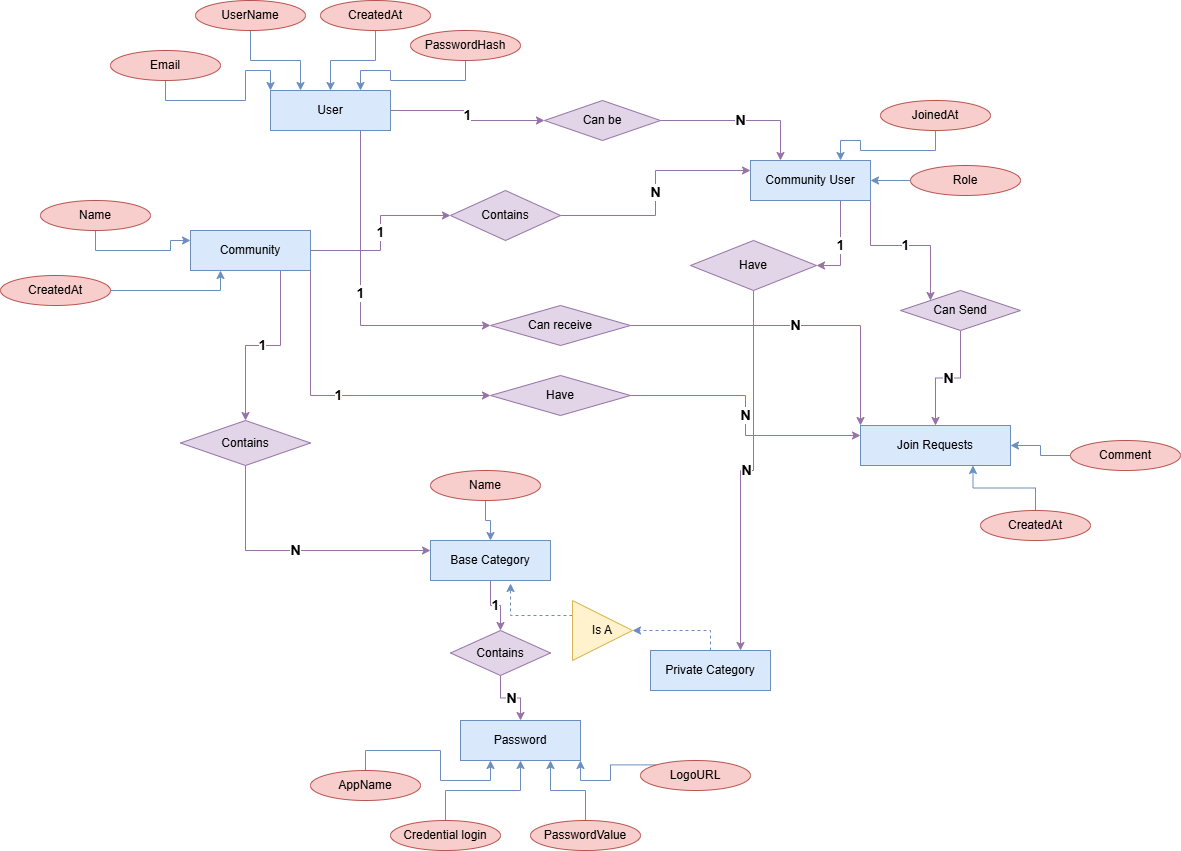

The diagram above was exported from draw.io. Its source (the exported page's mxGraphModel, read from the mxfile embedded in the PNG):
<mxGraphModel dx="1788" dy="569" grid="1" gridSize="10" guides="1" tooltips="1" connect="1" arrows="1" fold="1" page="1" pageScale="1" pageWidth="827" pageHeight="1169" math="0" shadow="0">
  <root>
    <mxCell id="0" />
    <mxCell id="1" parent="0" />
    <mxCell id="04_HVu16yO7dh99fWhzF-29" edge="1" parent="1" source="04_HVu16yO7dh99fWhzF-2" style="edgeStyle=orthogonalEdgeStyle;rounded=0;orthogonalLoop=1;jettySize=auto;html=1;exitX=0.75;exitY=1;exitDx=0;exitDy=0;entryX=1;entryY=0.5;entryDx=0;entryDy=0;fillColor=#e1d5e7;strokeColor=#9673a6;" target="04_HVu16yO7dh99fWhzF-28" value="&lt;font style=&quot;font-size: 14px;&quot;&gt;&lt;b style=&quot;&quot;&gt;1&lt;/b&gt;&lt;/font&gt;">
      <mxGeometry relative="1" as="geometry">
        <mxPoint x="496.99999999999955" y="540" as="targetPoint" />
      </mxGeometry>
    </mxCell>
    <mxCell id="20Cb8FZLNHltjYt8rWzB-20" edge="1" parent="1" source="04_HVu16yO7dh99fWhzF-1" style="edgeStyle=orthogonalEdgeStyle;rounded=0;orthogonalLoop=1;jettySize=auto;html=1;exitX=1;exitY=0.5;exitDx=0;exitDy=0;entryX=0;entryY=0.5;entryDx=0;entryDy=0;fillColor=#e1d5e7;strokeColor=#9673a6;" target="20Cb8FZLNHltjYt8rWzB-19" value="&lt;font style=&quot;font-size: 14px;&quot;&gt;&lt;b&gt;1&lt;/b&gt;&lt;/font&gt;">
      <mxGeometry relative="1" as="geometry" />
    </mxCell>
    <mxCell id="pYy66U4kXFqGuyMn6Hwq-11" edge="1" parent="1" source="04_HVu16yO7dh99fWhzF-1" style="edgeStyle=orthogonalEdgeStyle;rounded=0;orthogonalLoop=1;jettySize=auto;html=1;exitX=0.75;exitY=1;exitDx=0;exitDy=0;entryX=0;entryY=0.5;entryDx=0;entryDy=0;fillColor=#e1d5e7;strokeColor=#9673a6;" target="pYy66U4kXFqGuyMn6Hwq-10" value="&lt;font style=&quot;font-size: 14px;&quot;&gt;&lt;b style=&quot;&quot;&gt;1&lt;/b&gt;&lt;/font&gt;">
      <mxGeometry relative="1" as="geometry" />
    </mxCell>
    <mxCell id="04_HVu16yO7dh99fWhzF-1" parent="1" style="rounded=0;whiteSpace=wrap;html=1;fillColor=#dae8fc;strokeColor=#6c8ebf;" value="User" vertex="1">
      <mxGeometry height="40" width="120" x="-40" y="280" as="geometry" />
    </mxCell>
    <mxCell id="pYy66U4kXFqGuyMn6Hwq-20" edge="1" parent="1" source="04_HVu16yO7dh99fWhzF-2" style="edgeStyle=orthogonalEdgeStyle;rounded=0;orthogonalLoop=1;jettySize=auto;html=1;exitX=1;exitY=1;exitDx=0;exitDy=0;entryX=0;entryY=0;entryDx=0;entryDy=0;fillColor=#e1d5e7;strokeColor=#9673a6;" target="pYy66U4kXFqGuyMn6Hwq-19" value="&lt;font style=&quot;font-size: 14px;&quot;&gt;&lt;b&gt;1&lt;/b&gt;&lt;/font&gt;">
      <mxGeometry relative="1" as="geometry" />
    </mxCell>
    <mxCell id="04_HVu16yO7dh99fWhzF-2" parent="1" style="rounded=0;whiteSpace=wrap;html=1;fillColor=#dae8fc;strokeColor=#6c8ebf;" value="Community User" vertex="1">
      <mxGeometry height="40" width="120" x="440" y="350" as="geometry" />
    </mxCell>
    <mxCell id="04_HVu16yO7dh99fWhzF-32" edge="1" parent="1" source="04_HVu16yO7dh99fWhzF-3" style="edgeStyle=orthogonalEdgeStyle;rounded=0;orthogonalLoop=1;jettySize=auto;html=1;exitX=0.75;exitY=1;exitDx=0;exitDy=0;entryX=0.5;entryY=0;entryDx=0;entryDy=0;fillColor=#e1d5e7;strokeColor=#9673a6;" target="04_HVu16yO7dh99fWhzF-31" value="&lt;font style=&quot;font-size: 14px;&quot;&gt;&lt;b&gt;1&lt;/b&gt;&lt;/font&gt;">
      <mxGeometry relative="1" as="geometry" />
    </mxCell>
    <mxCell id="04_HVu16yO7dh99fWhzF-53" edge="1" parent="1" source="04_HVu16yO7dh99fWhzF-3" style="edgeStyle=orthogonalEdgeStyle;rounded=0;orthogonalLoop=1;jettySize=auto;html=1;exitX=1;exitY=0.5;exitDx=0;exitDy=0;entryX=0;entryY=0.5;entryDx=0;entryDy=0;fillColor=#e1d5e7;strokeColor=#9673a6;" target="04_HVu16yO7dh99fWhzF-52" value="&lt;font style=&quot;font-size: 14px;&quot;&gt;&lt;b&gt;1&lt;/b&gt;&lt;/font&gt;">
      <mxGeometry relative="1" as="geometry" />
    </mxCell>
    <mxCell id="pYy66U4kXFqGuyMn6Hwq-16" edge="1" parent="1" source="04_HVu16yO7dh99fWhzF-3" style="edgeStyle=orthogonalEdgeStyle;rounded=0;orthogonalLoop=1;jettySize=auto;html=1;exitX=1;exitY=1;exitDx=0;exitDy=0;entryX=0;entryY=0.5;entryDx=0;entryDy=0;fillColor=#e1d5e7;strokeColor=#9673a6;" target="pYy66U4kXFqGuyMn6Hwq-15" value="&lt;font style=&quot;font-size: 14px;&quot;&gt;&lt;b&gt;1&lt;/b&gt;&lt;/font&gt;">
      <mxGeometry relative="1" as="geometry" />
    </mxCell>
    <mxCell id="04_HVu16yO7dh99fWhzF-3" parent="1" style="rounded=0;whiteSpace=wrap;html=1;fillColor=#dae8fc;strokeColor=#6c8ebf;" value="Community" vertex="1">
      <mxGeometry height="40" width="120" x="-120" y="420" as="geometry" />
    </mxCell>
    <mxCell id="H02DUD6s2hJHAGBmF_Q5-6" edge="1" parent="1" source="04_HVu16yO7dh99fWhzF-5" style="edgeStyle=orthogonalEdgeStyle;rounded=0;orthogonalLoop=1;jettySize=auto;html=1;exitX=0.5;exitY=0;exitDx=0;exitDy=0;entryX=1;entryY=0.5;entryDx=0;entryDy=0;dashed=1;fillColor=#dae8fc;strokeColor=#6c8ebf;" target="H02DUD6s2hJHAGBmF_Q5-5">
      <mxGeometry relative="1" as="geometry" />
    </mxCell>
    <mxCell id="04_HVu16yO7dh99fWhzF-5" parent="1" style="rounded=0;whiteSpace=wrap;html=1;fillColor=#dae8fc;strokeColor=#6c8ebf;" value="Private Category" vertex="1">
      <mxGeometry height="40" width="120" x="340" y="840" as="geometry" />
    </mxCell>
    <mxCell id="04_HVu16yO7dh99fWhzF-6" parent="1" style="rounded=0;whiteSpace=wrap;html=1;fillColor=#dae8fc;strokeColor=#6c8ebf;" value="Password" vertex="1">
      <mxGeometry height="40" width="120" x="150" y="910" as="geometry" />
    </mxCell>
    <mxCell id="04_HVu16yO7dh99fWhzF-19" edge="1" parent="1" source="04_HVu16yO7dh99fWhzF-11" style="edgeStyle=orthogonalEdgeStyle;rounded=0;orthogonalLoop=1;jettySize=auto;html=1;exitX=0.5;exitY=0;exitDx=0;exitDy=0;fillColor=#dae8fc;strokeColor=#6c8ebf;" target="04_HVu16yO7dh99fWhzF-6">
      <mxGeometry relative="1" as="geometry" />
    </mxCell>
    <mxCell id="04_HVu16yO7dh99fWhzF-11" parent="1" style="ellipse;whiteSpace=wrap;html=1;fillColor=#f8cecc;strokeColor=#b85450;" value="Credential login" vertex="1">
      <mxGeometry height="30" width="110" x="80" y="1010" as="geometry" />
    </mxCell>
    <mxCell id="04_HVu16yO7dh99fWhzF-18" edge="1" parent="1" source="04_HVu16yO7dh99fWhzF-12" style="edgeStyle=orthogonalEdgeStyle;rounded=0;orthogonalLoop=1;jettySize=auto;html=1;exitX=0.5;exitY=0;exitDx=0;exitDy=0;entryX=0.25;entryY=1;entryDx=0;entryDy=0;fillColor=#dae8fc;strokeColor=#6c8ebf;" target="04_HVu16yO7dh99fWhzF-6">
      <mxGeometry relative="1" as="geometry" />
    </mxCell>
    <mxCell id="04_HVu16yO7dh99fWhzF-12" parent="1" style="ellipse;whiteSpace=wrap;html=1;fillColor=#f8cecc;strokeColor=#b85450;" value="AppName" vertex="1">
      <mxGeometry height="30" width="110" y="960" as="geometry" />
    </mxCell>
    <mxCell id="04_HVu16yO7dh99fWhzF-20" edge="1" parent="1" source="04_HVu16yO7dh99fWhzF-17" style="edgeStyle=orthogonalEdgeStyle;rounded=0;orthogonalLoop=1;jettySize=auto;html=1;exitX=0.5;exitY=0;exitDx=0;exitDy=0;entryX=0.75;entryY=1;entryDx=0;entryDy=0;fillColor=#dae8fc;strokeColor=#6c8ebf;" target="04_HVu16yO7dh99fWhzF-6">
      <mxGeometry relative="1" as="geometry" />
    </mxCell>
    <mxCell id="04_HVu16yO7dh99fWhzF-17" parent="1" style="ellipse;whiteSpace=wrap;html=1;fillColor=#f8cecc;strokeColor=#b85450;" value="PasswordValue" vertex="1">
      <mxGeometry height="30" width="110" x="220" y="1010" as="geometry" />
    </mxCell>
    <mxCell id="20Cb8FZLNHltjYt8rWzB-5" edge="1" parent="1" source="04_HVu16yO7dh99fWhzF-21" style="edgeStyle=orthogonalEdgeStyle;rounded=0;orthogonalLoop=1;jettySize=auto;html=1;exitX=0.5;exitY=1;exitDx=0;exitDy=0;fillColor=#e1d5e7;strokeColor=#9673a6;" target="20Cb8FZLNHltjYt8rWzB-4" value="&lt;font style=&quot;font-size: 14px;&quot;&gt;&lt;b&gt;1&lt;/b&gt;&lt;/font&gt;">
      <mxGeometry relative="1" as="geometry" />
    </mxCell>
    <mxCell id="04_HVu16yO7dh99fWhzF-21" parent="1" style="rounded=0;whiteSpace=wrap;html=1;fillColor=#dae8fc;strokeColor=#6c8ebf;" value="Base Category" vertex="1">
      <mxGeometry height="40" width="120" x="120" y="730" as="geometry" />
    </mxCell>
    <mxCell id="04_HVu16yO7dh99fWhzF-24" edge="1" parent="1" source="H02DUD6s2hJHAGBmF_Q5-5" style="edgeStyle=orthogonalEdgeStyle;rounded=0;orthogonalLoop=1;jettySize=auto;html=1;exitX=0;exitY=0.25;exitDx=0;exitDy=0;entryX=0.667;entryY=1.075;entryDx=0;entryDy=0;entryPerimeter=0;fillColor=#dae8fc;strokeColor=#6c8ebf;dashed=1;" target="04_HVu16yO7dh99fWhzF-21">
      <mxGeometry relative="1" as="geometry" />
    </mxCell>
    <mxCell id="04_HVu16yO7dh99fWhzF-30" edge="1" parent="1" source="04_HVu16yO7dh99fWhzF-28" style="edgeStyle=orthogonalEdgeStyle;rounded=0;orthogonalLoop=1;jettySize=auto;html=1;exitX=0.5;exitY=1;exitDx=0;exitDy=0;entryX=0.75;entryY=0;entryDx=0;entryDy=0;fillColor=#e1d5e7;strokeColor=#9673a6;" target="04_HVu16yO7dh99fWhzF-5" value="&lt;font style=&quot;font-size: 14px;&quot;&gt;&lt;b&gt;N&lt;/b&gt;&lt;/font&gt;">
      <mxGeometry relative="1" as="geometry" />
    </mxCell>
    <mxCell id="04_HVu16yO7dh99fWhzF-28" parent="1" style="rhombus;whiteSpace=wrap;html=1;fillColor=#e1d5e7;strokeColor=#9673a6;" value="Have" vertex="1">
      <mxGeometry height="50" width="126" x="380" y="430" as="geometry" />
    </mxCell>
    <mxCell id="04_HVu16yO7dh99fWhzF-33" edge="1" parent="1" source="04_HVu16yO7dh99fWhzF-31" style="edgeStyle=orthogonalEdgeStyle;rounded=0;orthogonalLoop=1;jettySize=auto;html=1;exitX=0.5;exitY=1;exitDx=0;exitDy=0;entryX=0;entryY=0.25;entryDx=0;entryDy=0;fillColor=#e1d5e7;strokeColor=#9673a6;" target="04_HVu16yO7dh99fWhzF-21" value="&lt;font style=&quot;font-size: 14px;&quot;&gt;&lt;b&gt;N&lt;/b&gt;&lt;/font&gt;">
      <mxGeometry relative="1" as="geometry" />
    </mxCell>
    <mxCell id="04_HVu16yO7dh99fWhzF-31" parent="1" style="rhombus;whiteSpace=wrap;html=1;fillColor=#e1d5e7;strokeColor=#9673a6;" value="Contains" vertex="1">
      <mxGeometry height="45" width="130" x="-130" y="610" as="geometry" />
    </mxCell>
    <mxCell id="04_HVu16yO7dh99fWhzF-36" edge="1" parent="1" source="04_HVu16yO7dh99fWhzF-35" style="edgeStyle=orthogonalEdgeStyle;rounded=0;orthogonalLoop=1;jettySize=auto;html=1;exitX=0.5;exitY=1;exitDx=0;exitDy=0;entryX=0;entryY=0.25;entryDx=0;entryDy=0;fillColor=#dae8fc;strokeColor=#6c8ebf;" target="04_HVu16yO7dh99fWhzF-3">
      <mxGeometry relative="1" as="geometry" />
    </mxCell>
    <mxCell id="04_HVu16yO7dh99fWhzF-35" parent="1" style="ellipse;whiteSpace=wrap;html=1;fillColor=#f8cecc;strokeColor=#b85450;" value="Name" vertex="1">
      <mxGeometry height="30" width="110" x="-270" y="390" as="geometry" />
    </mxCell>
    <mxCell id="04_HVu16yO7dh99fWhzF-38" edge="1" parent="1" source="04_HVu16yO7dh99fWhzF-37" style="edgeStyle=orthogonalEdgeStyle;rounded=0;orthogonalLoop=1;jettySize=auto;html=1;exitX=1;exitY=0.5;exitDx=0;exitDy=0;entryX=0.25;entryY=1;entryDx=0;entryDy=0;fillColor=#dae8fc;strokeColor=#6c8ebf;" target="04_HVu16yO7dh99fWhzF-3">
      <mxGeometry relative="1" as="geometry" />
    </mxCell>
    <mxCell id="04_HVu16yO7dh99fWhzF-37" parent="1" style="ellipse;whiteSpace=wrap;html=1;fillColor=#f8cecc;strokeColor=#b85450;" value="CreatedAt" vertex="1">
      <mxGeometry height="30" width="110" x="-310" y="465" as="geometry" />
    </mxCell>
    <mxCell id="04_HVu16yO7dh99fWhzF-48" edge="1" parent="1" source="04_HVu16yO7dh99fWhzF-47" style="edgeStyle=orthogonalEdgeStyle;rounded=0;orthogonalLoop=1;jettySize=auto;html=1;exitX=0;exitY=0.5;exitDx=0;exitDy=0;entryX=1;entryY=0.5;entryDx=0;entryDy=0;fillColor=#dae8fc;strokeColor=#6c8ebf;" target="04_HVu16yO7dh99fWhzF-2">
      <mxGeometry relative="1" as="geometry" />
    </mxCell>
    <mxCell id="04_HVu16yO7dh99fWhzF-47" parent="1" style="ellipse;whiteSpace=wrap;html=1;fillColor=#f8cecc;strokeColor=#b85450;" value="Role" vertex="1">
      <mxGeometry height="30" width="110" x="600" y="355" as="geometry" />
    </mxCell>
    <mxCell id="04_HVu16yO7dh99fWhzF-54" edge="1" parent="1" source="04_HVu16yO7dh99fWhzF-52" style="edgeStyle=orthogonalEdgeStyle;rounded=0;orthogonalLoop=1;jettySize=auto;html=1;exitX=1;exitY=0.5;exitDx=0;exitDy=0;entryX=0;entryY=0.25;entryDx=0;entryDy=0;fillColor=#e1d5e7;strokeColor=#9673a6;" target="04_HVu16yO7dh99fWhzF-2" value="&lt;font style=&quot;font-size: 14px;&quot;&gt;&lt;b&gt;N&lt;/b&gt;&lt;/font&gt;">
      <mxGeometry relative="1" as="geometry">
        <mxPoint x="340" y="515" as="sourcePoint" />
      </mxGeometry>
    </mxCell>
    <mxCell id="04_HVu16yO7dh99fWhzF-52" parent="1" style="rhombus;whiteSpace=wrap;html=1;fillColor=#e1d5e7;strokeColor=#9673a6;" value="Contains" vertex="1">
      <mxGeometry height="50" width="110" x="140" y="380" as="geometry" />
    </mxCell>
    <mxCell id="20Cb8FZLNHltjYt8rWzB-6" edge="1" parent="1" source="20Cb8FZLNHltjYt8rWzB-4" style="edgeStyle=orthogonalEdgeStyle;rounded=0;orthogonalLoop=1;jettySize=auto;html=1;exitX=0.5;exitY=1;exitDx=0;exitDy=0;entryX=0.5;entryY=0;entryDx=0;entryDy=0;fillColor=#e1d5e7;strokeColor=#9673a6;" target="04_HVu16yO7dh99fWhzF-6" value="&lt;font style=&quot;font-size: 14px;&quot;&gt;&lt;b&gt;N&lt;/b&gt;&lt;/font&gt;">
      <mxGeometry relative="1" as="geometry" />
    </mxCell>
    <mxCell id="20Cb8FZLNHltjYt8rWzB-4" parent="1" style="rhombus;whiteSpace=wrap;html=1;fillColor=#e1d5e7;strokeColor=#9673a6;" value="Contains" vertex="1">
      <mxGeometry height="45" width="100" x="140" y="820" as="geometry" />
    </mxCell>
    <mxCell id="20Cb8FZLNHltjYt8rWzB-8" edge="1" parent="1" source="20Cb8FZLNHltjYt8rWzB-7" style="edgeStyle=orthogonalEdgeStyle;rounded=0;orthogonalLoop=1;jettySize=auto;html=1;exitX=0.5;exitY=1;exitDx=0;exitDy=0;entryX=0;entryY=0;entryDx=0;entryDy=0;fillColor=#dae8fc;strokeColor=#6c8ebf;" target="04_HVu16yO7dh99fWhzF-1">
      <mxGeometry relative="1" as="geometry" />
    </mxCell>
    <mxCell id="20Cb8FZLNHltjYt8rWzB-7" parent="1" style="ellipse;whiteSpace=wrap;html=1;fillColor=#f8cecc;strokeColor=#b85450;" value="Email" vertex="1">
      <mxGeometry height="30" width="110" x="-200" y="240" as="geometry" />
    </mxCell>
    <mxCell id="20Cb8FZLNHltjYt8rWzB-10" edge="1" parent="1" source="20Cb8FZLNHltjYt8rWzB-9" style="edgeStyle=orthogonalEdgeStyle;rounded=0;orthogonalLoop=1;jettySize=auto;html=1;exitX=0.5;exitY=1;exitDx=0;exitDy=0;entryX=0.25;entryY=0;entryDx=0;entryDy=0;fillColor=#dae8fc;strokeColor=#6c8ebf;" target="04_HVu16yO7dh99fWhzF-1">
      <mxGeometry relative="1" as="geometry" />
    </mxCell>
    <mxCell id="20Cb8FZLNHltjYt8rWzB-9" parent="1" style="ellipse;whiteSpace=wrap;html=1;fillColor=#f8cecc;strokeColor=#b85450;" value="UserName" vertex="1">
      <mxGeometry height="30" width="110" x="-115" y="190" as="geometry" />
    </mxCell>
    <mxCell id="20Cb8FZLNHltjYt8rWzB-13" edge="1" parent="1" source="20Cb8FZLNHltjYt8rWzB-11" style="edgeStyle=orthogonalEdgeStyle;rounded=0;orthogonalLoop=1;jettySize=auto;html=1;exitX=0.5;exitY=1;exitDx=0;exitDy=0;fillColor=#dae8fc;strokeColor=#6c8ebf;" target="04_HVu16yO7dh99fWhzF-1">
      <mxGeometry relative="1" as="geometry" />
    </mxCell>
    <mxCell id="20Cb8FZLNHltjYt8rWzB-11" parent="1" style="ellipse;whiteSpace=wrap;html=1;fillColor=#f8cecc;strokeColor=#b85450;" value="CreatedAt" vertex="1">
      <mxGeometry height="30" width="110" x="10" y="190" as="geometry" />
    </mxCell>
    <mxCell id="20Cb8FZLNHltjYt8rWzB-15" edge="1" parent="1" source="20Cb8FZLNHltjYt8rWzB-14" style="edgeStyle=orthogonalEdgeStyle;rounded=0;orthogonalLoop=1;jettySize=auto;html=1;exitX=0.5;exitY=1;exitDx=0;exitDy=0;entryX=0.75;entryY=0;entryDx=0;entryDy=0;fillColor=#dae8fc;strokeColor=#6c8ebf;" target="04_HVu16yO7dh99fWhzF-1">
      <mxGeometry relative="1" as="geometry" />
    </mxCell>
    <mxCell id="20Cb8FZLNHltjYt8rWzB-14" parent="1" style="ellipse;whiteSpace=wrap;html=1;fillColor=#f8cecc;strokeColor=#b85450;" value="PasswordHash" vertex="1">
      <mxGeometry height="30" width="110" x="100" y="220" as="geometry" />
    </mxCell>
    <mxCell id="20Cb8FZLNHltjYt8rWzB-18" edge="1" parent="1" source="20Cb8FZLNHltjYt8rWzB-17" style="edgeStyle=orthogonalEdgeStyle;rounded=0;orthogonalLoop=1;jettySize=auto;html=1;exitX=0.5;exitY=1;exitDx=0;exitDy=0;entryX=0.75;entryY=0;entryDx=0;entryDy=0;fillColor=#dae8fc;strokeColor=#6c8ebf;" target="04_HVu16yO7dh99fWhzF-2">
      <mxGeometry relative="1" as="geometry" />
    </mxCell>
    <mxCell id="20Cb8FZLNHltjYt8rWzB-17" parent="1" style="ellipse;whiteSpace=wrap;html=1;fillColor=#f8cecc;strokeColor=#b85450;" value="JoinedAt" vertex="1">
      <mxGeometry height="30" width="110" x="570" y="290" as="geometry" />
    </mxCell>
    <mxCell id="20Cb8FZLNHltjYt8rWzB-21" edge="1" parent="1" source="20Cb8FZLNHltjYt8rWzB-19" style="edgeStyle=orthogonalEdgeStyle;rounded=0;orthogonalLoop=1;jettySize=auto;html=1;exitX=1;exitY=0.5;exitDx=0;exitDy=0;entryX=0.25;entryY=0;entryDx=0;entryDy=0;fillColor=#e1d5e7;strokeColor=#9673a6;" target="04_HVu16yO7dh99fWhzF-2" value="&lt;font style=&quot;font-size: 14px;&quot;&gt;&lt;b&gt;N&lt;/b&gt;&lt;/font&gt;">
      <mxGeometry relative="1" as="geometry" />
    </mxCell>
    <mxCell id="20Cb8FZLNHltjYt8rWzB-19" parent="1" style="rhombus;whiteSpace=wrap;html=1;fillColor=#e1d5e7;strokeColor=#9673a6;" value="Can be" vertex="1">
      <mxGeometry height="40" width="116" x="234" y="290" as="geometry" />
    </mxCell>
    <mxCell id="20Cb8FZLNHltjYt8rWzB-23" edge="1" parent="1" source="20Cb8FZLNHltjYt8rWzB-22" style="edgeStyle=orthogonalEdgeStyle;rounded=0;orthogonalLoop=1;jettySize=auto;html=1;exitX=0.5;exitY=1;exitDx=0;exitDy=0;entryX=0.5;entryY=0;entryDx=0;entryDy=0;fillColor=#dae8fc;strokeColor=#6c8ebf;" target="04_HVu16yO7dh99fWhzF-21">
      <mxGeometry relative="1" as="geometry" />
    </mxCell>
    <mxCell id="20Cb8FZLNHltjYt8rWzB-22" parent="1" style="ellipse;whiteSpace=wrap;html=1;fillColor=#f8cecc;strokeColor=#b85450;" value="Name" vertex="1">
      <mxGeometry height="30" width="110" x="120" y="660" as="geometry" />
    </mxCell>
    <mxCell id="H02DUD6s2hJHAGBmF_Q5-5" parent="1" style="triangle;whiteSpace=wrap;html=1;fillColor=#fff2cc;strokeColor=#d6b656;" value="Is A" vertex="1">
      <mxGeometry height="60" width="60" x="262" y="790" as="geometry" />
    </mxCell>
    <mxCell id="H02DUD6s2hJHAGBmF_Q5-11" edge="1" parent="1" source="H02DUD6s2hJHAGBmF_Q5-10" style="edgeStyle=orthogonalEdgeStyle;rounded=0;orthogonalLoop=1;jettySize=auto;html=1;exitX=0;exitY=0;exitDx=0;exitDy=0;entryX=1;entryY=1;entryDx=0;entryDy=0;fillColor=#dae8fc;strokeColor=#6c8ebf;" target="04_HVu16yO7dh99fWhzF-6">
      <mxGeometry relative="1" as="geometry" />
    </mxCell>
    <mxCell id="H02DUD6s2hJHAGBmF_Q5-10" parent="1" style="ellipse;whiteSpace=wrap;html=1;fillColor=#f8cecc;strokeColor=#b85450;" value="LogoURL" vertex="1">
      <mxGeometry height="30" width="110" x="330" y="950" as="geometry" />
    </mxCell>
    <mxCell id="pYy66U4kXFqGuyMn6Hwq-2" parent="1" style="rounded=0;whiteSpace=wrap;html=1;fillColor=#dae8fc;strokeColor=#6c8ebf;" value="Join Requests" vertex="1">
      <mxGeometry height="40" width="150" x="550" y="615" as="geometry" />
    </mxCell>
    <mxCell id="pYy66U4kXFqGuyMn6Hwq-6" edge="1" parent="1" source="pYy66U4kXFqGuyMn6Hwq-5" style="edgeStyle=orthogonalEdgeStyle;rounded=0;orthogonalLoop=1;jettySize=auto;html=1;exitX=0.5;exitY=0;exitDx=0;exitDy=0;entryX=0.75;entryY=1;entryDx=0;entryDy=0;fillColor=#dae8fc;strokeColor=#6c8ebf;" target="pYy66U4kXFqGuyMn6Hwq-2">
      <mxGeometry relative="1" as="geometry" />
    </mxCell>
    <mxCell id="pYy66U4kXFqGuyMn6Hwq-5" parent="1" style="ellipse;whiteSpace=wrap;html=1;fillColor=#f8cecc;strokeColor=#b85450;" value="CreatedAt" vertex="1">
      <mxGeometry height="30" width="110" x="670" y="700" as="geometry" />
    </mxCell>
    <mxCell id="pYy66U4kXFqGuyMn6Hwq-8" edge="1" parent="1" source="pYy66U4kXFqGuyMn6Hwq-7" style="edgeStyle=orthogonalEdgeStyle;rounded=0;orthogonalLoop=1;jettySize=auto;html=1;exitX=0;exitY=0.5;exitDx=0;exitDy=0;entryX=1;entryY=0.5;entryDx=0;entryDy=0;fillColor=#dae8fc;strokeColor=#6c8ebf;" target="pYy66U4kXFqGuyMn6Hwq-2">
      <mxGeometry relative="1" as="geometry" />
    </mxCell>
    <mxCell id="pYy66U4kXFqGuyMn6Hwq-7" parent="1" style="ellipse;whiteSpace=wrap;html=1;fillColor=#f8cecc;strokeColor=#b85450;" value="Comment" vertex="1">
      <mxGeometry height="30" width="110" x="760" y="630" as="geometry" />
    </mxCell>
    <mxCell id="pYy66U4kXFqGuyMn6Hwq-13" edge="1" parent="1" source="pYy66U4kXFqGuyMn6Hwq-10" style="edgeStyle=orthogonalEdgeStyle;rounded=0;orthogonalLoop=1;jettySize=auto;html=1;exitX=1;exitY=0.5;exitDx=0;exitDy=0;entryX=0;entryY=0;entryDx=0;entryDy=0;fillColor=#e1d5e7;strokeColor=#9673a6;" target="pYy66U4kXFqGuyMn6Hwq-2" value="&lt;font style=&quot;font-size: 14px;&quot;&gt;&lt;b&gt;N&lt;/b&gt;&lt;/font&gt;">
      <mxGeometry relative="1" as="geometry" />
    </mxCell>
    <mxCell id="pYy66U4kXFqGuyMn6Hwq-10" parent="1" style="rhombus;whiteSpace=wrap;html=1;fillColor=#e1d5e7;strokeColor=#9673a6;" value="Can receive" vertex="1">
      <mxGeometry height="40" width="140" x="180" y="495" as="geometry" />
    </mxCell>
    <mxCell id="pYy66U4kXFqGuyMn6Hwq-17" edge="1" parent="1" source="pYy66U4kXFqGuyMn6Hwq-15" style="edgeStyle=orthogonalEdgeStyle;rounded=0;orthogonalLoop=1;jettySize=auto;html=1;exitX=1;exitY=0.5;exitDx=0;exitDy=0;entryX=0;entryY=0.25;entryDx=0;entryDy=0;fillColor=#e1d5e7;strokeColor=#9673a6;" target="pYy66U4kXFqGuyMn6Hwq-2" value="&lt;font style=&quot;font-size: 14px;&quot;&gt;&lt;b&gt;N&lt;/b&gt;&lt;/font&gt;">
      <mxGeometry relative="1" as="geometry" />
    </mxCell>
    <mxCell id="pYy66U4kXFqGuyMn6Hwq-15" parent="1" style="rhombus;whiteSpace=wrap;html=1;fillColor=#e1d5e7;strokeColor=#9673a6;" value="Have" vertex="1">
      <mxGeometry height="40" width="140" x="180" y="565" as="geometry" />
    </mxCell>
    <mxCell id="pYy66U4kXFqGuyMn6Hwq-21" edge="1" parent="1" source="pYy66U4kXFqGuyMn6Hwq-19" style="edgeStyle=orthogonalEdgeStyle;rounded=0;orthogonalLoop=1;jettySize=auto;html=1;exitX=0.5;exitY=1;exitDx=0;exitDy=0;entryX=0.5;entryY=0;entryDx=0;entryDy=0;fillColor=#e1d5e7;strokeColor=#9673a6;" target="pYy66U4kXFqGuyMn6Hwq-2" value="&lt;font style=&quot;font-size: 14px;&quot;&gt;&lt;b&gt;N&lt;/b&gt;&lt;/font&gt;">
      <mxGeometry relative="1" as="geometry" />
    </mxCell>
    <mxCell id="pYy66U4kXFqGuyMn6Hwq-19" parent="1" style="rhombus;whiteSpace=wrap;html=1;fillColor=#e1d5e7;strokeColor=#9673a6;" value="Can Send" vertex="1">
      <mxGeometry height="40" width="120" x="590" y="480" as="geometry" />
    </mxCell>
  </root>
</mxGraphModel>